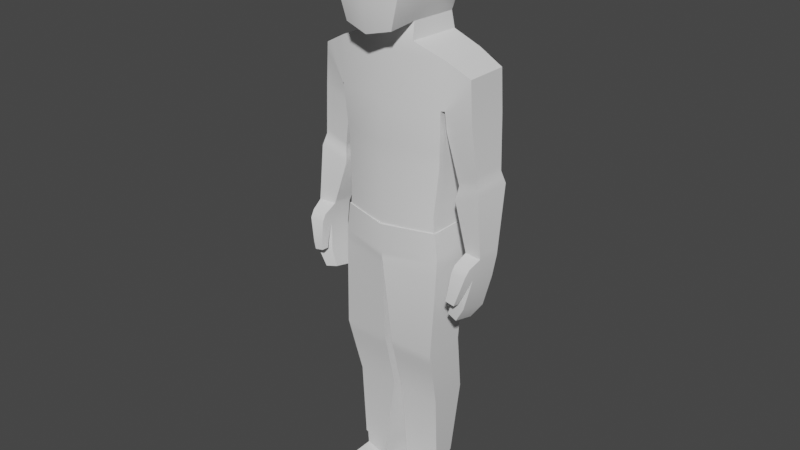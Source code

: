 # Source: test_pants.blend  (saved by Blender 2.83.18; exported with 4.5.12 LTS)
import bpy
from mathutils import Matrix  # noqa: F401  (used for matrix-valued properties, if any)

bpy.ops.wm.read_factory_settings(use_empty=True)
scene = bpy.context.scene
scene.name = 'Scene'

# ---- collections
col_collection = bpy.data.collections.new('Collection'); scene.collection.children.link(col_collection)

# ---- node groups
ng_auto_smooth = bpy.data.node_groups.new('Auto Smooth', 'GeometryNodeTree')
_s = ng_auto_smooth.interface.new_socket(name='Geometry', in_out='OUTPUT', socket_type='NodeSocketGeometry')
_s = ng_auto_smooth.interface.new_socket(name='Geometry', in_out='INPUT', socket_type='NodeSocketGeometry')
_s = ng_auto_smooth.interface.new_socket(name='Angle', in_out='INPUT', socket_type='NodeSocketFloat')
_s.subtype = 'ANGLE'
_s.min_value = 0.0
_s.max_value = 3.142
ng_auto_smooth.is_modifier = True
_N = ng_auto_smooth.nodes; _L = ng_auto_smooth.links
n0 = _N.new('NodeGroupOutput'); n0.name = 'Group Output'; n0.location = (480, -100)
n1 = _N.new('NodeGroupInput'); n1.name = 'Group Input'; n1.location = (-420, -300)
n2 = _N.new('NodeGroupInput'); n2.name = 'Group Input.001'; n2.location = (-60, -100)
n3 = _N.new('GeometryNodeSetShadeSmooth'); n3.name = 'Set Shade Smooth'; n3.location = (120, -100)
n3.domain = 'EDGE'
n4 = _N.new('GeometryNodeSetShadeSmooth'); n4.name = 'Set Shade Smooth.001'; n4.location = (300, -100)
n5 = _N.new('GeometryNodeInputMeshEdgeAngle'); n5.name = 'Edge Angle'; n5.location = (-420, -220)
n6 = _N.new('GeometryNodeInputEdgeSmooth'); n6.name = 'Is Edge Smooth'; n6.location = (-60, -160)
n7 = _N.new('GeometryNodeInputShadeSmooth'); n7.name = 'Is Face Smooth'; n7.location = (-240, -340)
n8 = _N.new('FunctionNodeBooleanMath'); n8.name = 'Boolean Math'; n8.location = (-60, -220)
n9 = _N.new('FunctionNodeCompare'); n9.name = 'Compare'; n9.location = (-240, -180)
n9.operation = 'LESS_EQUAL'
_L.new(n5.outputs[0], n9.inputs[0])
_L.new(n4.outputs[0], n0.inputs[0])
_L.new(n1.outputs[1], n9.inputs[1])
_L.new(n9.outputs[0], n8.inputs[0])
_L.new(n7.outputs[0], n8.inputs[1])
_L.new(n2.outputs[0], n3.inputs[0])
_L.new(n6.outputs[0], n3.inputs[1])
_L.new(n3.outputs[0], n4.inputs[0])
_L.new(n8.outputs[0], n3.inputs[2])
n0.is_active_output = True

# ---- world
world_world = bpy.data.worlds.new('World'); scene.world = world_world
world_world.use_nodes = True; world_world.node_tree.nodes.clear()
_N = world_world.node_tree.nodes; _L = world_world.node_tree.links
n0 = _N.new('ShaderNodeOutputWorld'); n0.name = 'World Output'; n0.location = (300, 300)
n1 = _N.new('ShaderNodeBackground'); n1.name = 'Background'; n1.location = (10, 300)
n1.inputs[0].default_value = (0.05088, 0.05088, 0.05088, 1.0)
_L.new(n1.outputs[0], n0.inputs[0])
n0.is_active_output = True
world_world.color = (0.05088, 0.05088, 0.05088)
world_world.use_sun_shadow = False
world_world.sun_shadow_jitter_overblur = 0.0

# ---- meshes
me_cube_002 = bpy.data.meshes.new('Cube.002')
me_cube_002.from_pydata([(1.637, -0.9243, 34.23), (1.918, 2.161, 34.23), (2.016, -1.627, 40.35), (2.016, 1.67, 40.09), (2.89, -1.724, 39.59), (2.89, 1.698, 39.35), (2.89, -1.724, 36.35), (2.89, 1.726, 36.22), (2.015, 2.998, 39.5), (2.015, 3.1, 36.16), (1.635, -2.923, 34.07), (2.269, -2.711, 39.51), (2.281, -3.082, 36.36), (0.8895, 2.413, 34.23), (3.058, -0.02451, 2.03), (3.482, -1.031, 19.44), (2.598, 1.922, 2.03), (3.596, 1.701, 19.44), (1.112, -0.4853, 2.03), (0.6515, 1.461, 2.03), (3.15, -0.3335, 8.575), (3.15, 2.205, 8.575), (0.3966, 2.205, 8.575), (0.3966, -0.3335, 8.575), (3.39, -1.314, 12.75), (3.39, 1.466, 12.75), (0.3694, 1.466, 12.75), (0.3694, -1.314, 12.75), (3.263, -1.002, 22.4), (3.263, 1.635, 22.4), (3.816, -0.847, 32.36), (3.816, 2.426, 32.36), (3.51, -0.8248, 25.7), (3.51, 1.496, 25.7), (3.711, -1.073, 29.39), (3.711, 2.478, 29.39), (1.748, -1.169, 33.15), (2.048, 2.295, 33.15), (5.435, 2.371, 31.5), (5.42, -0.5644, 31.5), (3.92, 2.355, 29.37), (3.92, -0.9369, 29.37), (5.594, 2.367, 28.76), (5.579, -0.5686, 28.76), (3.781, 2.066, 27.94), (3.781, -0.5437, 27.94), (5.941, 2.002, 25.29), (5.929, -0.348, 25.29), (4.481, 1.761, 24.63), (4.481, -0.1478, 24.62), (6.168, 2.204, 24.48), (6.153, -0.5493, 24.48), (4.355, 1.922, 23.66), (4.355, -0.3147, 23.65), (6.5, 1.127, 20.22), (6.492, -0.594, 20.56), (5.31, 0.9542, 20.28), (5.309, -0.4448, 20.55), (6.336, 0.944, 18.76), (6.329, -1.048, 19.28), (5.31, 0.7429, 18.83), (5.31, -0.8758, 19.24), (5.399, 0.1696, 15.85), (5.395, -1.356, 16.25), (4.641, 0.05376, 16.1), (4.641, -1.186, 16.41), (4.977, -1.172, 17.48), (4.978, 0.4464, 17.07), (5.963, -1.394, 17.27), (5.967, 0.5976, 16.75), (3.058, -0.02451, 0.4537), (2.598, 1.922, 0.4537), (1.112, -0.4853, 0.4537), (0.6515, 1.461, 0.4537), (3.647, -2.511, 1.29), (1.779, -3.302, 1.29), (3.721, -2.824, 0.4537), (1.853, -3.615, 0.4537), (0.9499, 2.578, 33.15), (5.262, -1.441, 20.14), (6.33, -1.414, 20.16), (5.231, -1.722, 19.69), (6.265, -1.742, 19.72), (5.149, -1.359, 18.18), (5.86, -1.481, 18.04), (5.139, -1.959, 18.38), (5.86, -1.974, 18.24), (5.074, -1.501, 17.78), (5.679, -1.574, 17.63), (5.065, -2.039, 17.83), (5.679, -2.022, 17.7), (3.476, -1.049, 19.02), (3.583, 1.686, 19.02), (0.023, 1.686, 19.02), (0.023, -1.887, 19.02), (3.57, 1.671, 18.59), (3.47, -1.067, 18.59), (0.04697, 1.671, 18.59), (0.04697, -1.847, 18.59), (3.549, 1.691, 19.86), (3.451, -1.027, 19.86), (6.439, 1.325, 21.0), (6.43, -0.5858, 21.28), (5.134, 1.132, 20.9), (5.134, -0.4209, 21.12), (6.47, 1.225, 20.61), (5.223, 1.042, 20.58), (5.223, -0.433, 20.83), (6.462, -0.59, 20.92), (4.418, -0.2312, 24.14), (4.418, 1.841, 24.14), (6.041, -0.4487, 24.89), (6.054, 2.103, 24.88), (5.906, 2.038, 25.63), (5.894, -0.37, 25.64), (4.412, 1.791, 24.95), (4.412, -0.1872, 24.95), (3.763, 2.447, 29.38), (4.217, -0.7763, 32.15), (3.763, -1.039, 29.38), (4.22, 2.412, 32.15), (3.868, -0.971, 29.38), (5.03, 2.385, 31.71), (3.868, 2.385, 29.38), (5.019, -0.6351, 31.72), (5.459, -0.5654, 30.84), (3.886, -0.8416, 29.02), (5.474, 2.37, 30.83), (3.886, 2.285, 29.03), (1.692, -1.047, 33.69), (1.983, 2.228, 33.69), (0.9197, 2.495, 33.69), (3.566, 1.767, 26.72), (3.566, -0.8934, 26.72), (3.35, 1.588, 12.06), (0.3739, 1.588, 12.06), (0.3739, -1.152, 12.06), (3.35, -1.152, 12.06), (3.306, 1.723, 11.3), (0.3789, 1.723, 11.3), (0.3789, -0.9725, 11.3), (3.306, -0.9725, 11.3), (2.639, 1.943, 2.525), (0.6322, 1.517, 2.525), (1.058, -0.4738, 2.525), (3.065, -0.04789, 2.525), (-1.637, -0.9243, 34.23), (-1.918, 2.161, 34.23), (-2.016, -1.627, 40.35), (-2.016, 1.67, 40.09), (-2.89, -1.724, 39.59), (-2.89, 1.698, 39.35), (-2.89, -1.724, 36.35), (-2.89, 1.726, 36.22), (-2.015, 2.998, 39.5), (-2.015, 3.1, 36.16), (-1.635, -2.923, 34.07), (-2.269, -2.711, 39.51), (-2.281, -3.082, 36.36), (-0.8895, 2.413, 34.23), (0.0, 2.452, 34.23), (0.0, -1.352, 34.06), (0.0, 1.877, 40.26), (0.0, -1.627, 40.74), (0.0, 3.311, 39.73), (0.0, 3.339, 36.28), (0.0, -3.18, 33.67), (0.0, -3.228, 39.98), (0.0, -3.757, 36.36), (-3.058, -0.02451, 2.03), (-3.482, -1.031, 19.44), (-2.598, 1.922, 2.03), (-3.596, 1.701, 19.44), (-1.112, -0.4853, 2.03), (-0.6515, 1.461, 2.03), (-3.15, -0.3335, 8.575), (-3.15, 2.205, 8.575), (-0.3966, 2.205, 8.575), (-0.3966, -0.3335, 8.575), (-3.39, -1.314, 12.75), (-3.39, 1.466, 12.75), (-0.3694, 1.466, 12.75), (-0.3694, -1.314, 12.75), (-3.263, -1.002, 22.4), (-3.263, 1.635, 22.4), (-3.816, -0.847, 32.36), (-3.816, 2.426, 32.36), (-3.51, -0.8248, 25.7), (-3.51, 1.496, 25.7), (-3.711, -1.073, 29.39), (-3.711, 2.478, 29.39), (-1.748, -1.169, 33.15), (-2.048, 2.295, 33.15), (-5.435, 2.371, 31.5), (-5.42, -0.5644, 31.5), (-3.92, 2.355, 29.37), (-3.92, -0.9369, 29.37), (-5.594, 2.367, 28.76), (-5.579, -0.5686, 28.76), (-3.781, 2.066, 27.94), (-3.781, -0.5437, 27.94), (-5.941, 2.002, 25.29), (-5.929, -0.348, 25.29), (-4.481, 1.761, 24.63), (-4.481, -0.1478, 24.62), (-6.168, 2.204, 24.48), (-6.153, -0.5493, 24.48), (-4.355, 1.922, 23.66), (-4.355, -0.3147, 23.65), (-6.5, 1.127, 20.22), (-6.492, -0.594, 20.56), (-5.31, 0.9542, 20.28), (-5.309, -0.4448, 20.55), (-6.336, 0.944, 18.76), (-6.329, -1.048, 19.28), (-5.31, 0.7429, 18.83), (-5.31, -0.8758, 19.24), (-5.399, 0.1696, 15.85), (-5.395, -1.356, 16.25), (-4.641, 0.05376, 16.1), (-4.641, -1.186, 16.41), (-4.977, -1.172, 17.48), (-4.978, 0.4464, 17.07), (-5.963, -1.394, 17.27), (-5.967, 0.5976, 16.75), (-3.058, -0.02451, 0.4537), (-2.598, 1.922, 0.4537), (-1.112, -0.4853, 0.4537), (-0.6515, 1.461, 0.4537), (-3.647, -2.511, 1.29), (-1.779, -3.302, 1.29), (-3.721, -2.824, 0.4537), (-1.853, -3.615, 0.4537), (-0.9499, 2.578, 33.15), (0.0, 1.701, 19.44), (0.0, -1.925, 19.44), (0.0, 1.962, 22.4), (0.0, -1.993, 22.4), (0.0, 2.767, 32.36), (0.0, -1.578, 32.36), (0.0, 2.188, 25.7), (0.0, -1.984, 25.7), (0.0, 2.917, 29.39), (0.0, -1.993, 29.39), (0.0, 2.789, 33.15), (0.0, -1.65, 32.95), (-5.262, -1.441, 20.14), (-6.33, -1.414, 20.16), (-5.231, -1.722, 19.69), (-6.265, -1.742, 19.72), (-5.149, -1.359, 18.18), (-5.86, -1.481, 18.04), (-5.139, -1.959, 18.38), (-5.86, -1.974, 18.24), (-5.074, -1.501, 17.78), (-5.679, -1.574, 17.63), (-5.065, -2.039, 17.83), (-5.679, -2.022, 17.7), (-3.476, -1.049, 19.02), (-3.583, 1.686, 19.02), (-0.023, 1.686, 19.02), (-0.023, -1.887, 19.02), (-3.57, 1.671, 18.59), (-3.47, -1.067, 18.59), (-0.04697, 1.671, 18.59), (-0.04697, -1.847, 18.59), (0.0, -1.934, 19.86), (0.0, 1.738, 19.86), (-3.549, 1.691, 19.86), (-3.451, -1.027, 19.86), (-6.439, 1.325, 21.0), (-6.43, -0.5858, 21.28), (-5.134, 1.132, 20.9), (-5.134, -0.4209, 21.12), (-6.47, 1.225, 20.61), (-5.223, 1.042, 20.58), (-5.223, -0.433, 20.83), (-6.462, -0.59, 20.92), (-4.418, -0.2312, 24.14), (-4.418, 1.841, 24.14), (-6.041, -0.4487, 24.89), (-6.054, 2.103, 24.88), (-5.906, 2.038, 25.63), (-5.894, -0.37, 25.64), (-4.412, 1.791, 24.95), (-4.412, -0.1872, 24.95), (-3.763, 2.447, 29.38), (-4.217, -0.7763, 32.15), (-3.763, -1.039, 29.38), (-4.22, 2.412, 32.15), (-3.868, -0.971, 29.38), (-5.03, 2.385, 31.71), (-3.868, 2.385, 29.38), (-5.019, -0.6351, 31.72), (-5.459, -0.5654, 30.84), (-3.886, -0.8416, 29.02), (-5.474, 2.37, 30.83), (-3.886, 2.285, 29.03), (0.0, -1.501, 33.51), (0.0, 2.621, 33.69), (-1.692, -1.047, 33.69), (-1.983, 2.228, 33.69), (-0.9197, 2.495, 33.69), (0.0, -1.955, 26.72), (0.0, 2.389, 26.72), (-3.566, 1.767, 26.72), (-3.566, -0.8934, 26.72), (-3.35, 1.588, 12.06), (-0.3739, 1.588, 12.06), (-0.3739, -1.152, 12.06), (-3.35, -1.152, 12.06), (-3.306, 1.723, 11.3), (-0.3789, 1.723, 11.3), (-0.3789, -0.9725, 11.3), (-3.306, -0.9725, 11.3), (-2.639, 1.943, 2.525), (-0.6322, 1.517, 2.525), (-1.058, -0.4738, 2.525), (-3.065, -0.04789, 2.525)], [], [(12, 6, 4, 11), (12, 10, 0, 6), (163, 167, 11, 2), (7, 5, 4, 6), (2, 4, 5, 3), (8, 3, 5), (165, 164, 8, 9), (7, 9, 8, 5), (11, 4, 2), (12, 11, 167, 168), (10, 12, 168, 166), (2, 3, 162, 163), (3, 8, 164, 162), (0, 10, 166, 161), (160, 165, 9, 13), (9, 7, 1, 13), (1, 7, 6, 0), (91, 92, 17, 15), (70, 76, 77, 72), (267, 236, 29, 99), (144, 145, 20, 23), (143, 144, 23, 22), (142, 143, 22, 21), (145, 142, 21, 20), (136, 137, 24, 27), (135, 136, 27, 26), (134, 135, 26, 25), (137, 134, 25, 24), (99, 29, 28, 100), (242, 238, 31, 35), (236, 240, 33, 29), (29, 33, 32, 28), (304, 242, 35, 132), (132, 35, 34, 133), (31, 37, 36, 30), (238, 244, 78, 37, 31), (124, 39, 38, 122), (122, 38, 40, 123), (123, 40, 41, 121), (121, 41, 39, 124), (126, 45, 43, 125), (114, 47, 46, 113), (125, 43, 42, 127), (127, 42, 44, 128), (128, 44, 45, 126), (110, 52, 53, 109), (113, 46, 48, 115), (115, 48, 49, 116), (116, 49, 47, 114), (108, 55, 54, 105), (109, 53, 51, 111), (111, 51, 50, 112), (112, 50, 52, 110), (55, 59, 58, 54), (105, 54, 56, 106), (106, 56, 57, 107), (107, 57, 55, 108), (67, 64, 65, 66), (54, 58, 60, 56), (56, 60, 61, 57), (61, 81, 79, 57), (62, 63, 65, 64), (59, 68, 69, 58), (69, 62, 64, 67), (66, 65, 63, 68), (60, 67, 66, 61), (68, 63, 62, 69), (61, 66, 68, 59), (58, 69, 67, 60), (71, 70, 72, 73), (16, 71, 73, 19), (14, 70, 71, 16), (19, 73, 72, 18), (75, 77, 76, 74), (18, 75, 74, 14), (14, 74, 76, 70), (72, 77, 75, 18), (133, 34, 243, 303), (34, 30, 239, 243), (30, 36, 245, 239), (28, 32, 241, 237), (95, 25, 26, 97), (100, 28, 237, 266), (129, 298, 245, 36), (130, 129, 36, 37), (131, 130, 37, 78), (299, 131, 78, 244), (93, 94, 235, 234), (96, 98, 27, 24), (79, 81, 82, 80), (55, 80, 82, 59), (61, 83, 85, 81), (57, 79, 80, 55), (85, 89, 90, 86), (81, 85, 86, 82), (59, 84, 83, 61), (82, 86, 84, 59), (88, 90, 89, 87), (83, 87, 89, 85), (84, 88, 87, 83), (86, 90, 88, 84), (15, 235, 94, 91), (97, 98, 94, 93), (17, 92, 93, 234), (96, 95, 92, 91), (24, 25, 95, 96), (26, 27, 98, 97), (91, 94, 98, 96), (92, 95, 97, 93), (15, 100, 266, 235), (17, 99, 100, 15), (234, 267, 99, 17), (53, 104, 102, 51), (52, 103, 104, 53), (50, 101, 103, 52), (51, 102, 101, 50), (104, 107, 108, 102), (103, 106, 107, 104), (101, 105, 106, 103), (102, 108, 105, 101), (46, 112, 110, 48), (47, 111, 112, 46), (49, 109, 111, 47), (48, 110, 109, 49), (45, 116, 114, 43), (44, 115, 116, 45), (42, 113, 115, 44), (43, 114, 113, 42), (123, 121, 119, 117), (120, 122, 123, 117), (124, 122, 120, 118), (293, 290, 288, 287), (30, 118, 120, 31), (31, 120, 117, 35), (35, 117, 119, 34), (34, 119, 118, 30), (40, 128, 126, 41), (38, 127, 128, 40), (39, 125, 127, 38), (41, 126, 125, 39), (160, 13, 131, 299), (13, 1, 130, 131), (1, 0, 129, 130), (0, 161, 298, 129), (32, 133, 303, 241), (33, 132, 133, 32), (240, 304, 132, 33), (141, 138, 134, 137), (138, 139, 135, 134), (139, 140, 136, 135), (140, 141, 137, 136), (23, 20, 141, 140), (22, 23, 140, 139), (21, 22, 139, 138), (20, 21, 138, 141), (14, 16, 142, 145), (16, 19, 143, 142), (19, 18, 144, 143), (18, 14, 145, 144), (158, 157, 150, 152), (158, 152, 146, 156), (163, 148, 157, 167), (153, 152, 150, 151), (148, 149, 151, 150), (154, 151, 149), (165, 155, 154, 164), (153, 151, 154, 155), (157, 148, 150), (158, 168, 167, 157), (156, 166, 168, 158), (148, 163, 162, 149), (149, 162, 164, 154), (146, 161, 166, 156), (160, 159, 155, 165), (155, 159, 147, 153), (147, 146, 152, 153), (258, 170, 172, 259), (225, 227, 232, 231), (267, 268, 184, 236), (317, 178, 175, 318), (316, 177, 178, 317), (315, 176, 177, 316), (318, 175, 176, 315), (309, 182, 179, 310), (308, 181, 182, 309), (307, 180, 181, 308), (310, 179, 180, 307), (268, 269, 183, 184), (242, 190, 186, 238), (236, 184, 188, 240), (184, 183, 187, 188), (304, 305, 190, 242), (305, 306, 189, 190), (186, 185, 191, 192), (238, 186, 192, 233, 244), (293, 291, 193, 194), (291, 292, 195, 193), (292, 290, 196, 195), (290, 293, 194, 196), (295, 294, 198, 200), (283, 282, 201, 202), (294, 296, 197, 198), (296, 297, 199, 197), (297, 295, 200, 199), (279, 278, 208, 207), (282, 284, 203, 201), (284, 285, 204, 203), (285, 283, 202, 204), (277, 274, 209, 210), (278, 280, 206, 208), (280, 281, 205, 206), (281, 279, 207, 205), (210, 209, 213, 214), (274, 275, 211, 209), (275, 276, 212, 211), (276, 277, 210, 212), (222, 221, 220, 219), (209, 211, 215, 213), (211, 212, 216, 215), (216, 212, 246, 248), (217, 219, 220, 218), (214, 213, 224, 223), (224, 222, 219, 217), (221, 223, 218, 220), (215, 216, 221, 222), (223, 224, 217, 218), (216, 214, 223, 221), (213, 215, 222, 224), (226, 228, 227, 225), (171, 174, 228, 226), (169, 171, 226, 225), (174, 173, 227, 228), (230, 229, 231, 232), (173, 169, 229, 230), (169, 225, 231, 229), (227, 173, 230, 232), (306, 303, 243, 189), (189, 243, 239, 185), (185, 239, 245, 191), (183, 237, 241, 187), (262, 264, 181, 180), (269, 266, 237, 183), (300, 191, 245, 298), (301, 192, 191, 300), (302, 233, 192, 301), (299, 244, 233, 302), (260, 234, 235, 261), (263, 179, 182, 265), (246, 247, 249, 248), (210, 214, 249, 247), (216, 248, 252, 250), (212, 210, 247, 246), (252, 253, 257, 256), (248, 249, 253, 252), (214, 216, 250, 251), (249, 214, 251, 253), (255, 254, 256, 257), (250, 252, 256, 254), (251, 250, 254, 255), (253, 251, 255, 257), (170, 258, 261, 235), (264, 260, 261, 265), (172, 234, 260, 259), (263, 258, 259, 262), (179, 263, 262, 180), (181, 264, 265, 182), (258, 263, 265, 261), (259, 260, 264, 262), (170, 235, 266, 269), (172, 170, 269, 268), (234, 172, 268, 267), (208, 206, 271, 273), (207, 208, 273, 272), (205, 207, 272, 270), (206, 205, 270, 271), (273, 271, 277, 276), (272, 273, 276, 275), (270, 272, 275, 274), (271, 270, 274, 277), (201, 203, 279, 281), (202, 201, 281, 280), (204, 202, 280, 278), (203, 204, 278, 279), (200, 198, 283, 285), (199, 200, 285, 284), (197, 199, 284, 282), (198, 197, 282, 283), (288, 290, 292, 286), (292, 291, 289, 286), (289, 291, 293, 287), (185, 186, 289, 287), (186, 190, 286, 289), (190, 189, 288, 286), (189, 185, 287, 288), (195, 196, 295, 297), (193, 195, 297, 296), (194, 193, 296, 294), (196, 194, 294, 295), (160, 299, 302, 159), (159, 302, 301, 147), (147, 301, 300, 146), (146, 300, 298, 161), (187, 241, 303, 306), (188, 187, 306, 305), (240, 188, 305, 304), (314, 310, 307, 311), (311, 307, 308, 312), (312, 308, 309, 313), (313, 309, 310, 314), (178, 313, 314, 175), (177, 312, 313, 178), (176, 311, 312, 177), (175, 314, 311, 176), (169, 318, 315, 171), (171, 315, 316, 174), (174, 316, 317, 173), (173, 317, 318, 169), (119, 121, 124, 118)])
me_cube_002.polygons.foreach_set('use_smooth', [True] * 318)
_uv = me_cube_002.uv_layers.new(name='UVMap')
_uv.uv.foreach_set('vector', [0.625, 1.0, 0.625, 0.0, 0.625, 0.0, 0.625, 1.0, 0.625, 1.0, 0.625, 1.0, 0.625, 1.0, 0.625, 0.0, 0.625, 0.7529, 0.625, 0.7527, 0.625, 1.0, 0.625, 1.0, 0.625, 0.25, 0.625, 0.25, 0.625, 0.0, 0.625, 0.0, 0.625, 1.0, 0.625, 1.0, 0.625, 0.25, 0.625, 0.25, 0.625, 0.25, 0.625, 0.25, 0.625, 0.25, 0.625, 0.497, 0.625, 0.497, 0.625, 0.25, 0.625, 0.25, 0.625, 0.25, 0.625, 0.25, 0.625, 0.25, 0.625, 0.25, 0.625, 1.0, 0.625, 0.0, 0.625, 1.0, 0.625, 1.0, 0.625, 1.0, 0.625, 0.7527, 0.625, 0.7528, 0.625, 1.0, 0.625, 1.0, 0.625, 0.7528, 0.625, 0.7539, 0.625, 1.0, 0.625, 0.25, 0.625, 0.4971, 0.625, 0.7529, 0.625, 0.25, 0.625, 0.25, 0.625, 0.497, 0.625, 0.4971, 0.625, 1.0, 0.625, 1.0, 0.625, 0.7539, 0.625, 0.7528, 0.625, 0.4972, 0.625, 0.497, 0.625, 0.25, 0.625, 0.3826, 0.625, 0.25, 0.625, 0.25, 0.625, 0.25, 0.625, 0.3826, 0.625, 0.25, 0.625, 0.25, 0.625, 0.0, 0.625, 1.0, 0.6201, 0.0, 0.6201, 0.25, 0.625, 0.25, 0.625, 0.0, 0.125, 0.75, 0.125, 0.75, 0.375, 0.75, 0.375, 0.75, 0.625, 0.4989, 0.625, 0.4987, 0.625, 0.25, 0.625, 0.25, 0.3818, 0.75, 0.3818, 1.0, 0.4654, 1.0, 0.4654, 0.75, 0.3818, 0.5, 0.3818, 0.75, 0.4654, 0.75, 0.4654, 0.5, 0.3818, 0.25, 0.3818, 0.5, 0.4654, 0.5, 0.4654, 0.25, 0.3818, 0.0, 0.3818, 0.25, 0.4654, 0.25, 0.4654, 0.0, 0.5323, 0.75, 0.5323, 1.0, 0.5456, 1.0, 0.5456, 0.75, 0.5323, 0.5, 0.5323, 0.75, 0.5456, 0.75, 0.5456, 0.5, 0.5323, 0.25, 0.5323, 0.5, 0.5456, 0.5, 0.5456, 0.25, 0.5323, 0.0, 0.5323, 0.25, 0.5456, 0.25, 0.5456, 0.0, 0.625, 0.25, 0.625, 0.25, 0.625, 0.0, 0.625, 0.0, 0.625, 0.4989, 0.625, 0.4989, 0.625, 0.25, 0.625, 0.25, 0.625, 0.4987, 0.625, 0.4989, 0.625, 0.25, 0.625, 0.25, 0.625, 0.25, 0.625, 0.25, 0.625, 0.0, 0.625, 0.0, 0.625, 0.4989, 0.625, 0.4989, 0.625, 0.25, 0.625, 0.25, 0.625, 0.25, 0.625, 0.25, 0.625, 0.0, 0.625, 0.0, 0.625, 0.25, 0.625, 0.25, 0.625, 0.0, 0.625, 0.0, 0.625, 0.4989, 0.625, 0.4972, 0.625, 0.3826, 0.625, 0.25, 0.625, 0.25, 0.625, 0.0, 0.625, 0.0, 0.625, 0.25, 0.625, 0.25, 0.625, 0.25, 0.625, 0.25, 0.625, 0.25, 0.625, 0.25, 0.625, 0.25, 0.625, 0.25, 0.625, 0.0, 0.625, 0.0, 0.625, 1.0, 0.625, 1.0, 0.625, 1.0, 0.625, 1.0, 0.625, 1.0, 0.625, 1.0, 0.625, 1.0, 0.625, 1.0, 0.625, 0.0, 0.625, 0.0, 0.625, 0.25, 0.625, 0.25, 0.625, 0.0, 0.625, 0.0, 0.625, 0.25, 0.625, 0.25, 0.625, 0.25, 0.625, 0.25, 0.625, 0.25, 0.625, 0.25, 0.625, 0.25, 0.625, 0.25, 0.625, 0.0, 0.625, 0.0, 0.625, 0.25, 0.625, 0.25, 0.625, 0.0, 0.625, 0.0, 0.625, 0.25, 0.625, 0.25, 0.625, 0.25, 0.625, 0.25, 0.625, 0.25, 0.625, 0.25, 0.625, 0.0, 0.625, 0.0, 0.625, 1.0, 0.625, 1.0, 0.625, 1.0, 0.625, 1.0, 0.625, 0.0, 0.625, 0.0, 0.625, 0.25, 0.625, 0.25, 0.625, 1.0, 0.625, 1.0, 0.625, 1.0, 0.625, 1.0, 0.625, 0.0, 0.625, 0.0, 0.625, 0.25, 0.625, 0.25, 0.625, 0.25, 0.625, 0.25, 0.625, 0.25, 0.625, 0.25, 0.625, 0.0, 0.625, 0.0, 0.625, 0.25, 0.625, 0.25, 0.625, 0.25, 0.625, 0.25, 0.625, 0.25, 0.625, 0.25, 0.625, 0.25, 0.625, 0.25, 0.625, 0.0, 0.625, 0.0, 0.625, 1.0, 0.625, 1.0, 0.625, 1.0, 0.625, 1.0, 0.625, 0.25, 0.625, 0.25, 0.625, 0.0, 0.625, 0.0, 0.625, 0.25, 0.625, 0.25, 0.625, 0.25, 0.625, 0.25, 0.625, 0.25, 0.625, 0.25, 0.625, 0.0, 0.625, 0.0, 0.625, 0.0, 0.625, 0.0, 0.625, 0.0, 0.625, 0.0, 0.625, 0.25, 0.625, 0.0, 0.625, 1.0, 0.625, 0.25, 0.625, 0.0, 0.625, 0.0, 0.625, 0.25, 0.625, 0.25, 0.625, 0.25, 0.625, 0.25, 0.625, 0.25, 0.625, 0.25, 0.625, 1.0, 0.625, 1.0, 0.625, 1.0, 0.625, 1.0, 0.625, 0.25, 0.625, 0.25, 0.625, 0.0, 0.625, 0.0, 0.625, 0.0, 0.625, 0.0, 0.625, 0.25, 0.625, 0.25, 0.625, 1.0, 0.625, 1.0, 0.625, 1.0, 0.625, 1.0, 0.625, 0.25, 0.625, 0.25, 0.625, 0.25, 0.625, 0.25, 0.125, 0.5, 0.125, 0.75, 0.375, 0.75, 0.375, 0.5, 0.375, 0.25, 0.375, 0.25, 0.375, 0.5, 0.375, 0.5, 0.375, 0.0, 0.375, 0.0, 0.375, 0.25, 0.375, 0.25, 0.375, 0.5, 0.375, 0.5, 0.375, 0.75, 0.375, 0.75, 0.375, 0.75, 0.375, 0.75, 0.375, 1.0, 0.375, 1.0, 0.375, 0.75, 0.375, 0.75, 0.375, 1.0, 0.375, 1.0, 0.375, 0.0, 0.375, 0.0, 0.375, 0.0, 0.375, 0.0, 0.375, 0.75, 0.375, 0.75, 0.375, 0.75, 0.375, 0.75, 0.625, 1.0, 0.625, 1.0, 0.625, 0.7511, 0.625, 0.7511, 0.625, 1.0, 0.625, 1.0, 0.625, 0.7511, 0.625, 0.7511, 0.625, 1.0, 0.625, 1.0, 0.625, 0.7528, 0.625, 0.7511, 0.625, 1.0, 0.625, 1.0, 0.625, 0.7511, 0.625, 0.7513, 0.6149, 0.25, 0.5456, 0.25, 0.5456, 0.5, 0.6149, 0.499, 0.625, 1.0, 0.625, 1.0, 0.625, 0.7513, 0.625, 0.7511, 0.625, 1.0, 0.625, 0.7528, 0.625, 0.7528, 0.625, 1.0, 0.625, 0.25, 0.625, 0.5, 0.625, 0.0, 0.625, 0.25, 0.625, 0.3826, 0.625, 0.25, 0.625, 0.25, 0.625, 0.3826, 0.625, 0.4972, 0.625, 0.3826, 0.625, 0.3826, 0.625, 0.4972, 0.6201, 0.499, 0.03397, 0.0467, 0.0, 0.0, 0.625, 0.4989, 0.6149, 1.0, 0.6149, 0.751, 0.5456, 0.75, 0.5456, 1.0, 0.625, 1.0, 0.625, 1.0, 0.625, 1.0, 0.625, 1.0, 0.625, 0.0, 0.625, 0.0, 0.625, 0.0, 0.625, 0.0, 0.625, 0.0, 0.625, 0.0, 0.625, 0.0, 0.625, 0.0, 0.625, 1.0, 0.625, 1.0, 0.625, 1.0, 0.625, 1.0, 0.625, 1.0, 0.625, 1.0, 0.625, 1.0, 0.625, 1.0, 0.625, 1.0, 0.625, 1.0, 0.625, 1.0, 0.625, 1.0, 0.625, 1.0, 0.625, 1.0, 0.625, 1.0, 0.625, 1.0, 0.625, 0.0, 0.625, 0.0, 0.625, 0.0, 0.625, 0.0, 0.625, 1.0, 0.625, 1.0, 0.625, 1.0, 0.625, 1.0, 0.625, 0.0, 0.625, 0.0, 0.625, 0.0, 0.625, 0.0, 0.625, 1.0, 0.625, 1.0, 0.625, 1.0, 0.625, 1.0, 0.625, 0.0, 0.625, 0.0, 0.625, 0.0, 0.625, 0.0, 0.625, 1.0, 0.625, 0.7511, 0.6201, 0.751, 0.6201, 1.0, 0.6149, 0.499, 0.06938, 0.09537, 0.03397, 0.0467, 0.6201, 0.499, 0.625, 0.25, 0.6201, 0.25, 0.6201, 0.499, 0.625, 0.4989, 0.6149, 0.0, 0.6149, 0.25, 0.6201, 0.25, 0.6201, 0.0, 0.5456, 0.0, 0.5456, 0.25, 0.6149, 0.25, 0.6149, 0.0, 0.5456, 0.5, 0.5456, 0.75, 0.06938, 0.09537, 0.6149, 0.499, 0.6201, 1.0, 0.6201, 0.751, 0.6149, 0.751, 0.6149, 1.0, 0.6201, 0.25, 0.6149, 0.25, 0.6149, 0.499, 0.6201, 0.499, 0.625, 1.0, 0.625, 1.0, 0.625, 0.7511, 0.625, 0.7511, 0.625, 0.25, 0.625, 0.25, 0.625, 0.0, 0.625, 0.0, 0.625, 0.4989, 0.625, 0.4989, 0.625, 0.25, 0.625, 0.25, 0.625, 1.0, 0.625, 1.0, 0.625, 1.0, 0.625, 1.0, 0.625, 0.25, 0.625, 0.25, 0.625, 0.0, 0.625, 0.0, 0.625, 0.25, 0.625, 0.25, 0.625, 0.25, 0.625, 0.25, 0.625, 0.0, 0.625, 0.0, 0.625, 0.25, 0.625, 0.25, 0.625, 1.0, 0.625, 1.0, 0.625, 1.0, 0.625, 1.0, 0.625, 0.25, 0.625, 0.25, 0.625, 0.0, 0.625, 0.0, 0.625, 0.25, 0.625, 0.25, 0.625, 0.25, 0.625, 0.25, 0.625, 0.0, 0.625, 0.0, 0.625, 0.25, 0.625, 0.25, 0.625, 0.25, 0.625, 0.25, 0.625, 0.25, 0.625, 0.25, 0.625, 0.0, 0.625, 0.0, 0.625, 0.25, 0.625, 0.25, 0.625, 1.0, 0.625, 1.0, 0.625, 1.0, 0.625, 1.0, 0.625, 0.25, 0.625, 0.25, 0.625, 0.0, 0.625, 0.0, 0.625, 1.0, 0.625, 1.0, 0.625, 1.0, 0.625, 1.0, 0.625, 0.25, 0.625, 0.25, 0.625, 0.0, 0.625, 0.0, 0.625, 0.25, 0.625, 0.25, 0.625, 0.25, 0.625, 0.25, 0.625, 0.0, 0.625, 0.0, 0.625, 0.25, 0.625, 0.25, 0.625, 0.25, 0.625, 0.0, 0.625, 0.0, 0.625, 0.25, 0.625, 0.25, 0.625, 0.25, 0.625, 0.25, 0.625, 0.25, 0.625, 0.0, 0.625, 0.25, 0.625, 0.25, 0.625, 0.0, 0.625, 1.0, 0.625, 1.0, 0.625, 1.0, 0.625, 1.0, 0.625, 0.0, 0.625, 0.0, 0.625, 0.25, 0.625, 0.25, 0.625, 0.25, 0.625, 0.25, 0.625, 0.25, 0.625, 0.25, 0.625, 0.25, 0.625, 0.25, 0.625, 0.0, 0.625, 0.0, 0.625, 1.0, 0.625, 1.0, 0.625, 1.0, 0.625, 1.0, 0.625, 0.25, 0.625, 0.25, 0.625, 0.0, 0.625, 0.0, 0.625, 0.25, 0.625, 0.25, 0.625, 0.25, 0.625, 0.25, 0.625, 0.0, 0.625, 0.0, 0.625, 0.25, 0.625, 0.25, 0.625, 1.0, 0.625, 1.0, 0.625, 1.0, 0.625, 1.0, 0.625, 0.4972, 0.625, 0.3826, 0.625, 0.3826, 0.625, 0.4972, 0.625, 0.3826, 0.625, 0.25, 0.625, 0.25, 0.625, 0.3826, 0.625, 0.25, 0.625, 1.0, 0.625, 0.5, 0.625, 0.25, 0.625, 1.0, 0.625, 0.7528, 0.625, 0.7528, 0.625, 1.0, 0.625, 1.0, 0.625, 1.0, 0.625, 0.7511, 0.625, 0.7511, 0.625, 0.25, 0.625, 0.25, 0.625, 0.0, 0.625, 0.0, 0.625, 0.4989, 0.625, 0.4989, 0.625, 0.25, 0.625, 0.25, 0.5176, 0.0, 0.5176, 0.25, 0.5323, 0.25, 0.5323, 0.0, 0.5176, 0.25, 0.5176, 0.5, 0.5323, 0.5, 0.5323, 0.25, 0.5176, 0.5, 0.5176, 0.75, 0.5323, 0.75, 0.5323, 0.5, 0.5176, 0.75, 0.5176, 1.0, 0.5323, 1.0, 0.5323, 0.75, 0.4654, 0.75, 0.4654, 1.0, 0.5176, 1.0, 0.5176, 0.75, 0.4654, 0.5, 0.4654, 0.75, 0.5176, 0.75, 0.5176, 0.5, 0.4654, 0.25, 0.4654, 0.5, 0.5176, 0.5, 0.5176, 0.25, 0.4654, 0.0, 0.4654, 0.25, 0.5176, 0.25, 0.5176, 0.0, 0.375, 0.0, 0.375, 0.25, 0.3818, 0.25, 0.3818, 0.0, 0.375, 0.25, 0.375, 0.5, 0.3818, 0.5, 0.3818, 0.25, 0.375, 0.5, 0.375, 0.75, 0.3818, 0.75, 0.3818, 0.5, 0.375, 0.75, 0.375, 1.0, 0.3818, 1.0, 0.3818, 0.75, 0.625, 1.0, 0.625, 1.0, 0.625, 0.0, 0.625, 0.0, 0.625, 1.0, 0.625, 0.0, 0.625, 1.0, 0.625, 1.0, 0.625, 0.7529, 0.625, 1.0, 0.625, 1.0, 0.625, 0.7527, 0.625, 0.25, 0.625, 0.0, 0.625, 0.0, 0.625, 0.25, 0.625, 1.0, 0.625, 0.25, 0.625, 0.25, 0.625, 1.0, 0.625, 0.25, 0.625, 0.25, 0.625, 0.25, 0.625, 0.497, 0.625, 0.25, 0.625, 0.25, 0.625, 0.497, 0.625, 0.25, 0.625, 0.25, 0.625, 0.25, 0.625, 0.25, 0.625, 1.0, 0.625, 1.0, 0.625, 0.0, 0.625, 1.0, 0.625, 0.7528, 0.625, 0.7527, 0.625, 1.0, 0.625, 1.0, 0.625, 0.7539, 0.625, 0.7528, 0.625, 1.0, 0.625, 1.0, 0.625, 0.7529, 0.625, 0.4971, 0.625, 0.25, 0.625, 0.25, 0.625, 0.4971, 0.625, 0.497, 0.625, 0.25, 0.625, 1.0, 0.625, 0.7528, 0.625, 0.7539, 0.625, 1.0, 0.625, 0.4972, 0.625, 0.3826, 0.625, 0.25, 0.625, 0.497, 0.625, 0.25, 0.625, 0.3826, 0.625, 0.25, 0.625, 0.25, 0.625, 0.25, 0.625, 1.0, 0.625, 0.0, 0.625, 0.25, 0.6201, 0.0, 0.625, 0.0, 0.625, 0.25, 0.6201, 0.25, 0.125, 0.75, 0.375, 0.75, 0.375, 0.75, 0.125, 0.75, 0.625, 0.4989, 0.625, 0.25, 0.625, 0.25, 0.625, 0.4987, 0.3818, 0.75, 0.4654, 0.75, 0.4654, 1.0, 0.3818, 1.0, 0.3818, 0.5, 0.4654, 0.5, 0.4654, 0.75, 0.3818, 0.75, 0.3818, 0.25, 0.4654, 0.25, 0.4654, 0.5, 0.3818, 0.5, 0.3818, 0.0, 0.4654, 0.0, 0.4654, 0.25, 0.3818, 0.25, 0.5323, 0.75, 0.5456, 0.75, 0.5456, 1.0, 0.5323, 1.0, 0.5323, 0.5, 0.5456, 0.5, 0.5456, 0.75, 0.5323, 0.75, 0.5323, 0.25, 0.5456, 0.25, 0.5456, 0.5, 0.5323, 0.5, 0.5323, 0.0, 0.5456, 0.0, 0.5456, 0.25, 0.5323, 0.25, 0.625, 0.25, 0.625, 0.0, 0.625, 0.0, 0.625, 0.25, 0.625, 0.4989, 0.625, 0.25, 0.625, 0.25, 0.625, 0.4989, 0.625, 0.4987, 0.625, 0.25, 0.625, 0.25, 0.625, 0.4989, 0.625, 0.25, 0.625, 0.0, 0.625, 0.0, 0.625, 0.25, 0.625, 0.4989, 0.625, 0.25, 0.625, 0.25, 0.625, 0.4989, 0.625, 0.25, 0.625, 0.0, 0.625, 0.0, 0.625, 0.25, 0.625, 0.25, 0.625, 0.0, 0.625, 0.0, 0.625, 0.25, 0.625, 0.4989, 0.625, 0.25, 0.625, 0.25, 0.625, 0.3826, 0.625, 0.4972, 0.625, 0.0, 0.625, 0.25, 0.625, 0.25, 0.625, 0.0, 0.625, 0.25, 0.625, 0.25, 0.625, 0.25, 0.625, 0.25, 0.625, 0.25, 0.625, 0.0, 0.625, 0.0, 0.625, 0.25, 0.625, 1.0, 0.625, 1.0, 0.625, 1.0, 0.625, 1.0, 0.625, 1.0, 0.625, 1.0, 0.625, 1.0, 0.625, 1.0, 0.625, 0.0, 0.625, 0.25, 0.625, 0.25, 0.625, 0.0, 0.625, 0.0, 0.625, 0.25, 0.625, 0.25, 0.625, 0.0, 0.625, 0.25, 0.625, 0.25, 0.625, 0.25, 0.625, 0.25, 0.625, 0.25, 0.625, 0.0, 0.625, 0.0, 0.625, 0.25, 0.625, 0.25, 0.625, 0.0, 0.625, 0.0, 0.625, 0.25, 0.625, 0.25, 0.625, 0.25, 0.625, 0.25, 0.625, 0.25, 0.625, 0.25, 0.625, 0.0, 0.625, 0.0, 0.625, 0.25, 0.625, 1.0, 0.625, 1.0, 0.625, 1.0, 0.625, 1.0, 0.625, 0.0, 0.625, 0.25, 0.625, 0.25, 0.625, 0.0, 0.625, 1.0, 0.625, 1.0, 0.625, 1.0, 0.625, 1.0, 0.625, 0.0, 0.625, 0.25, 0.625, 0.25, 0.625, 0.0, 0.625, 0.25, 0.625, 0.25, 0.625, 0.25, 0.625, 0.25, 0.625, 0.0, 0.625, 0.25, 0.625, 0.25, 0.625, 0.0, 0.625, 0.25, 0.625, 0.25, 0.625, 0.25, 0.625, 0.25, 0.625, 0.25, 0.625, 0.0, 0.625, 0.0, 0.625, 0.25, 0.625, 1.0, 0.625, 1.0, 0.625, 1.0, 0.625, 1.0, 0.625, 0.25, 0.625, 0.0, 0.625, 0.0, 0.625, 0.25, 0.625, 0.25, 0.625, 0.25, 0.625, 0.25, 0.625, 0.25, 0.625, 0.25, 0.625, 0.0, 0.625, 0.0, 0.625, 0.25, 0.625, 0.0, 0.625, 0.0, 0.625, 0.0, 0.625, 0.0, 0.625, 0.25, 0.625, 0.25, 0.625, 1.0, 0.625, 0.0, 0.625, 0.0, 0.625, 0.25, 0.625, 0.25, 0.625, 0.0, 0.625, 0.25, 0.625, 0.25, 0.625, 0.25, 0.625, 0.25, 0.625, 1.0, 0.625, 1.0, 0.625, 1.0, 0.625, 1.0, 0.625, 0.25, 0.625, 0.0, 0.625, 0.0, 0.625, 0.25, 0.625, 0.0, 0.625, 0.25, 0.625, 0.25, 0.625, 0.0, 0.625, 1.0, 0.625, 1.0, 0.625, 1.0, 0.625, 1.0, 0.625, 0.25, 0.625, 0.25, 0.625, 0.25, 0.625, 0.25, 0.125, 0.5, 0.375, 0.5, 0.375, 0.75, 0.125, 0.75, 0.375, 0.25, 0.375, 0.5, 0.375, 0.5, 0.375, 0.25, 0.375, 0.0, 0.375, 0.25, 0.375, 0.25, 0.375, 0.0, 0.375, 0.5, 0.375, 0.75, 0.375, 0.75, 0.375, 0.5, 0.375, 0.75, 0.375, 1.0, 0.375, 1.0, 0.375, 0.75, 0.375, 0.75, 0.375, 1.0, 0.375, 1.0, 0.375, 0.75, 0.375, 0.0, 0.375, 0.0, 0.375, 0.0, 0.375, 0.0, 0.375, 0.75, 0.375, 0.75, 0.375, 0.75, 0.375, 0.75, 0.625, 1.0, 0.625, 0.7511, 0.625, 0.7511, 0.625, 1.0, 0.625, 1.0, 0.625, 0.7511, 0.625, 0.7511, 0.625, 1.0, 0.625, 1.0, 0.625, 0.7511, 0.625, 0.7528, 0.625, 1.0, 0.625, 1.0, 0.625, 0.7513, 0.625, 0.7511, 0.625, 1.0, 0.6149, 0.25, 0.6149, 0.499, 0.5456, 0.5, 0.5456, 0.25, 0.625, 1.0, 0.625, 0.7511, 0.625, 0.7513, 0.625, 1.0, 0.625, 1.0, 0.625, 1.0, 0.625, 0.7528, 0.625, 0.7528, 0.625, 0.25, 0.625, 0.25, 0.625, 0.0, 0.625, 0.5, 0.625, 0.3826, 0.625, 0.3826, 0.625, 0.25, 0.625, 0.25, 0.625, 0.4972, 0.625, 0.4972, 0.625, 0.3826, 0.625, 0.3826, 0.6201, 0.499, 0.625, 0.4989, 0.0, 0.0, 0.03397, 0.0467, 0.6149, 1.0, 0.5456, 1.0, 0.5456, 0.75, 0.6149, 0.751, 0.625, 1.0, 0.625, 1.0, 0.625, 1.0, 0.625, 1.0, 0.625, 0.0, 0.625, 0.0, 0.625, 0.0, 0.625, 0.0, 0.625, 0.0, 0.625, 0.0, 0.625, 0.0, 0.625, 0.0, 0.625, 1.0, 0.625, 1.0, 0.625, 1.0, 0.625, 1.0, 0.625, 1.0, 0.625, 1.0, 0.625, 1.0, 0.625, 1.0, 0.625, 1.0, 0.625, 1.0, 0.625, 1.0, 0.625, 1.0, 0.625, 1.0, 0.625, 1.0, 0.625, 1.0, 0.625, 1.0, 0.625, 0.0, 0.625, 0.0, 0.625, 0.0, 0.625, 0.0, 0.625, 1.0, 0.625, 1.0, 0.625, 1.0, 0.625, 1.0, 0.625, 0.0, 0.625, 0.0, 0.625, 0.0, 0.625, 0.0, 0.625, 1.0, 0.625, 1.0, 0.625, 1.0, 0.625, 1.0, 0.625, 0.0, 0.625, 0.0, 0.625, 0.0, 0.625, 0.0, 0.625, 1.0, 0.6201, 1.0, 0.6201, 0.751, 0.625, 0.7511, 0.6149, 0.499, 0.6201, 0.499, 0.03397, 0.0467, 0.06938, 0.09537, 0.625, 0.25, 0.625, 0.4989, 0.6201, 0.499, 0.6201, 0.25, 0.6149, 0.0, 0.6201, 0.0, 0.6201, 0.25, 0.6149, 0.25, 0.5456, 0.0, 0.6149, 0.0, 0.6149, 0.25, 0.5456, 0.25, 0.5456, 0.5, 0.6149, 0.499, 0.06938, 0.09537, 0.5456, 0.75, 0.6201, 1.0, 0.6149, 1.0, 0.6149, 0.751, 0.6201, 0.751, 0.6201, 0.25, 0.6201, 0.499, 0.6149, 0.499, 0.6149, 0.25, 0.625, 1.0, 0.625, 0.7511, 0.625, 0.7511, 0.625, 1.0, 0.625, 0.25, 0.625, 0.0, 0.625, 0.0, 0.625, 0.25, 0.625, 0.4989, 0.625, 0.25, 0.625, 0.25, 0.625, 0.4989, 0.625, 1.0, 0.625, 1.0, 0.625, 1.0, 0.625, 1.0, 0.625, 0.25, 0.625, 0.0, 0.625, 0.0, 0.625, 0.25, 0.625, 0.25, 0.625, 0.25, 0.625, 0.25, 0.625, 0.25, 0.625, 0.0, 0.625, 0.25, 0.625, 0.25, 0.625, 0.0, 0.625, 1.0, 0.625, 1.0, 0.625, 1.0, 0.625, 1.0, 0.625, 0.25, 0.625, 0.0, 0.625, 0.0, 0.625, 0.25, 0.625, 0.25, 0.625, 0.25, 0.625, 0.25, 0.625, 0.25, 0.625, 0.0, 0.625, 0.25, 0.625, 0.25, 0.625, 0.0, 0.625, 0.25, 0.625, 0.25, 0.625, 0.25, 0.625, 0.25, 0.625, 0.0, 0.625, 0.25, 0.625, 0.25, 0.625, 0.0, 0.625, 1.0, 0.625, 1.0, 0.625, 1.0, 0.625, 1.0, 0.625, 0.25, 0.625, 0.0, 0.625, 0.0, 0.625, 0.25, 0.625, 1.0, 0.625, 1.0, 0.625, 1.0, 0.625, 1.0, 0.625, 0.25, 0.625, 0.0, 0.625, 0.0, 0.625, 0.25, 0.625, 0.25, 0.625, 0.25, 0.625, 0.25, 0.625, 0.25, 0.625, 0.0, 0.625, 0.25, 0.625, 0.25, 0.625, 0.0, 0.625, 0.0, 0.625, 0.0, 0.625, 0.25, 0.625, 0.25, 0.625, 0.25, 0.625, 0.25, 0.625, 0.25, 0.625, 0.25, 0.625, 0.25, 0.625, 0.25, 0.625, 0.0, 0.625, 0.0, 0.625, 0.0, 0.625, 0.25, 0.625, 0.25, 0.625, 0.0, 0.625, 0.25, 0.625, 0.25, 0.625, 0.25, 0.625, 0.25, 0.625, 0.25, 0.625, 0.0, 0.625, 0.0, 0.625, 0.25, 0.625, 1.0, 0.625, 1.0, 0.625, 1.0, 0.625, 1.0, 0.625, 0.25, 0.625, 0.0, 0.625, 0.0, 0.625, 0.25, 0.625, 0.25, 0.625, 0.25, 0.625, 0.25, 0.625, 0.25, 0.625, 0.0, 0.625, 0.25, 0.625, 0.25, 0.625, 0.0, 0.625, 1.0, 0.625, 1.0, 0.625, 1.0, 0.625, 1.0, 0.625, 0.4972, 0.625, 0.4972, 0.625, 0.3826, 0.625, 0.3826, 0.625, 0.3826, 0.625, 0.3826, 0.625, 0.25, 0.625, 0.25, 0.625, 0.25, 0.625, 0.25, 0.625, 0.5, 0.625, 1.0, 0.625, 1.0, 0.625, 1.0, 0.625, 0.7528, 0.625, 0.7528, 0.625, 1.0, 0.625, 0.7511, 0.625, 0.7511, 0.625, 1.0, 0.625, 0.25, 0.625, 0.0, 0.625, 0.0, 0.625, 0.25, 0.625, 0.4989, 0.625, 0.25, 0.625, 0.25, 0.625, 0.4989, 0.5176, 0.0, 0.5323, 0.0, 0.5323, 0.25, 0.5176, 0.25, 0.5176, 0.25, 0.5323, 0.25, 0.5323, 0.5, 0.5176, 0.5, 0.5176, 0.5, 0.5323, 0.5, 0.5323, 0.75, 0.5176, 0.75, 0.5176, 0.75, 0.5323, 0.75, 0.5323, 1.0, 0.5176, 1.0, 0.4654, 0.75, 0.5176, 0.75, 0.5176, 1.0, 0.4654, 1.0, 0.4654, 0.5, 0.5176, 0.5, 0.5176, 0.75, 0.4654, 0.75, 0.4654, 0.25, 0.5176, 0.25, 0.5176, 0.5, 0.4654, 0.5, 0.4654, 0.0, 0.5176, 0.0, 0.5176, 0.25, 0.4654, 0.25, 0.375, 0.0, 0.3818, 0.0, 0.3818, 0.25, 0.375, 0.25, 0.375, 0.25, 0.3818, 0.25, 0.3818, 0.5, 0.375, 0.5, 0.375, 0.5, 0.3818, 0.5, 0.3818, 0.75, 0.375, 0.75, 0.375, 0.75, 0.3818, 0.75, 0.3818, 1.0, 0.375, 1.0, 0.625, 1.0, 0.625, 1.0, 0.625, 1.0, 0.625, 1.0])
me_cube_002.use_remesh_fix_poles = True
me_cube_002.use_remesh_preserve_attributes = False
me_cube_002.use_mirror_vertex_groups = False
me_cube_002.update()
me_cube_001 = bpy.data.meshes.new('Cube.001')
me_cube_001.from_pydata([(-3.64, -1.083, 19.44), (-3.755, 1.768, 19.44), (-3.214, -0.393, 8.575), (-3.214, 2.265, 8.575), (-0.3321, 2.265, 8.575), (-0.3321, -0.393, 8.575), (-3.466, -1.391, 12.79), (-3.466, 1.527, 12.79), (-0.2951, 1.527, 12.79), (-0.2951, -1.391, 12.79), (-3.427, -1.05, 21.41), (-3.427, 1.696, 21.41), (-3.635, -1.101, 19.02), (-3.742, 1.753, 19.02), (-0.023, 1.753, 19.02), (-0.023, -1.976, 19.02), (-3.728, 1.737, 18.59), (-3.629, -1.12, 18.59), (-0.04697, 1.737, 18.59), (-0.04697, -1.934, 18.59), (-3.707, 1.759, 19.86), (-3.609, -1.078, 19.86), (-3.424, 1.656, 12.06), (-0.2999, 1.656, 12.06), (-0.2999, -1.22, 12.06), (-3.424, -1.22, 12.06), (-3.378, 1.798, 11.26), (-0.3051, 1.798, 11.26), (-0.3051, -1.032, 11.26), (-3.378, -1.032, 11.26), (-2.708, 2.049, 3.029), (-0.526, 1.586, 3.029), (-0.989, -0.5793, 3.029), (-3.172, -0.1162, 3.029), (3.64, -1.083, 19.44), (3.755, 1.768, 19.44), (3.214, -0.393, 8.575), (3.214, 2.265, 8.575), (0.3321, 2.265, 8.575), (0.3321, -0.393, 8.575), (3.466, -1.391, 12.79), (3.466, 1.527, 12.79), (0.2951, 1.527, 12.79), (0.2951, -1.391, 12.79), (3.427, -1.05, 21.41), (3.427, 1.696, 21.41), (0.0, 1.768, 19.44), (0.0, -2.015, 19.44), (0.0, 1.919, 21.41), (0.0, -2.082, 21.41), (3.635, -1.101, 19.02), (3.742, 1.753, 19.02), (0.023, 1.753, 19.02), (0.023, -1.976, 19.02), (3.728, 1.737, 18.59), (3.629, -1.12, 18.59), (0.04697, 1.737, 18.59), (0.04697, -1.934, 18.59), (0.0, -2.025, 19.86), (0.0, 1.807, 19.86), (3.707, 1.759, 19.86), (3.609, -1.078, 19.86), (3.424, 1.656, 12.06), (0.2999, 1.656, 12.06), (0.2999, -1.22, 12.06), (3.424, -1.22, 12.06), (3.378, 1.798, 11.26), (0.3051, 1.798, 11.26), (0.3051, -1.032, 11.26), (3.378, -1.032, 11.26), (2.708, 2.049, 3.029), (0.526, 1.586, 3.029), (0.989, -0.5793, 3.029), (3.172, -0.1162, 3.029)], [], [(12, 0, 1, 13), (59, 20, 11, 48), (32, 5, 2, 33), (31, 4, 5, 32), (30, 3, 4, 31), (33, 2, 3, 30), (24, 9, 6, 25), (23, 8, 9, 24), (22, 7, 8, 23), (25, 6, 7, 22), (20, 21, 10, 11), (30, 31, 32, 33), (16, 18, 8, 7), (21, 58, 49, 10), (48, 11, 10, 49), (14, 46, 47, 15), (17, 6, 9, 19), (0, 12, 15, 47), (18, 14, 15, 19), (1, 46, 14, 13), (17, 12, 13, 16), (6, 17, 16, 7), (8, 18, 19, 9), (12, 17, 19, 15), (13, 14, 18, 16), (0, 47, 58, 21), (1, 0, 21, 20), (46, 1, 20, 59), (29, 25, 22, 26), (26, 22, 23, 27), (27, 23, 24, 28), (28, 24, 25, 29), (5, 28, 29, 2), (4, 27, 28, 5), (3, 26, 27, 4), (2, 29, 26, 3), (50, 51, 35, 34), (59, 48, 45, 60), (72, 73, 36, 39), (71, 72, 39, 38), (70, 71, 38, 37), (73, 70, 37, 36), (64, 65, 40, 43), (63, 64, 43, 42), (62, 63, 42, 41), (65, 62, 41, 40), (60, 45, 44, 61), (70, 73, 72, 71), (54, 41, 42, 56), (61, 44, 49, 58), (48, 49, 44, 45), (52, 53, 47, 46), (55, 57, 43, 40), (34, 47, 53, 50), (56, 57, 53, 52), (35, 51, 52, 46), (55, 54, 51, 50), (40, 41, 54, 55), (42, 43, 57, 56), (50, 53, 57, 55), (51, 54, 56, 52), (34, 61, 58, 47), (35, 60, 61, 34), (46, 59, 60, 35), (69, 66, 62, 65), (66, 67, 63, 62), (67, 68, 64, 63), (68, 69, 65, 64), (39, 36, 69, 68), (38, 39, 68, 67), (37, 38, 67, 66), (36, 37, 66, 69)])
me_cube_001.polygons.foreach_set('use_smooth', [True] * 72)
_uv = me_cube_001.uv_layers.new(name='UVMap')
_uv.uv.foreach_set('vector', [0.6201, 0.0, 0.625, 0.0, 0.625, 0.25, 0.6201, 0.25, 0.625, 0.4989, 0.625, 0.25, 0.625, 0.25, 0.625, 0.4987, 0.3818, 0.75, 0.4654, 0.75, 0.4654, 1.0, 0.3818, 1.0, 0.3818, 0.5, 0.4654, 0.5, 0.4654, 0.75, 0.3818, 0.75, 0.3818, 0.25, 0.4654, 0.25, 0.4654, 0.5, 0.3818, 0.5, 0.3818, 0.0, 0.4654, 0.0, 0.4654, 0.25, 0.3818, 0.25, 0.5323, 0.75, 0.5456, 0.75, 0.5456, 1.0, 0.5323, 1.0, 0.5323, 0.5, 0.5456, 0.5, 0.5456, 0.75, 0.5323, 0.75, 0.5323, 0.25, 0.5456, 0.25, 0.5456, 0.5, 0.5323, 0.5, 0.5323, 0.0, 0.5456, 0.0, 0.5456, 0.25, 0.5323, 0.25, 0.625, 0.25, 0.625, 0.0, 0.625, 0.0, 0.625, 0.25, 0.3818, 0.25, 0.3818, 0.5, 0.3818, 0.75, 0.3818, 1.0, 0.6149, 0.25, 0.6149, 0.499, 0.5456, 0.5, 0.5456, 0.25, 0.625, 1.0, 0.625, 0.7511, 0.625, 0.7513, 0.625, 1.0, 0.625, 0.4987, 0.625, 0.25, 0.625, 0.0, 0.625, 0.7513, 0.6201, 0.499, 0.625, 0.4989, 0.0, 0.0, 0.03397, 0.0467, 0.6149, 1.0, 0.5456, 1.0, 0.5456, 0.75, 0.6149, 0.751, 0.625, 1.0, 0.6201, 1.0, 0.6201, 0.751, 0.625, 0.7511, 0.6149, 0.499, 0.6201, 0.499, 0.03397, 0.0467, 0.06938, 0.09537, 0.625, 0.25, 0.625, 0.4989, 0.6201, 0.499, 0.6201, 0.25, 0.6149, 0.0, 0.6201, 0.0, 0.6201, 0.25, 0.6149, 0.25, 0.5456, 0.0, 0.6149, 0.0, 0.6149, 0.25, 0.5456, 0.25, 0.5456, 0.5, 0.6149, 0.499, 0.06938, 0.09537, 0.5456, 0.75, 0.6201, 1.0, 0.6149, 1.0, 0.6149, 0.751, 0.6201, 0.751, 0.6201, 0.25, 0.6201, 0.499, 0.6149, 0.499, 0.6149, 0.25, 0.625, 1.0, 0.625, 0.7511, 0.625, 0.7511, 0.625, 1.0, 0.625, 0.25, 0.625, 0.0, 0.625, 0.0, 0.625, 0.25, 0.625, 0.4989, 0.625, 0.25, 0.625, 0.25, 0.625, 0.4989, 0.5176, 0.0, 0.5323, 0.0, 0.5323, 0.25, 0.5176, 0.25, 0.5176, 0.25, 0.5323, 0.25, 0.5323, 0.5, 0.5176, 0.5, 0.5176, 0.5, 0.5323, 0.5, 0.5323, 0.75, 0.5176, 0.75, 0.5176, 0.75, 0.5323, 0.75, 0.5323, 1.0, 0.5176, 1.0, 0.4654, 0.75, 0.5176, 0.75, 0.5176, 1.0, 0.4654, 1.0, 0.4654, 0.5, 0.5176, 0.5, 0.5176, 0.75, 0.4654, 0.75, 0.4654, 0.25, 0.5176, 0.25, 0.5176, 0.5, 0.4654, 0.5, 0.4654, 0.0, 0.5176, 0.0, 0.5176, 0.25, 0.4654, 0.25, 0.6201, 0.0, 0.6201, 0.25, 0.625, 0.25, 0.625, 0.0, 0.625, 0.4989, 0.625, 0.4987, 0.625, 0.25, 0.625, 0.25, 0.3818, 0.75, 0.3818, 1.0, 0.4654, 1.0, 0.4654, 0.75, 0.3818, 0.5, 0.3818, 0.75, 0.4654, 0.75, 0.4654, 0.5, 0.3818, 0.25, 0.3818, 0.5, 0.4654, 0.5, 0.4654, 0.25, 0.3818, 0.0, 0.3818, 0.25, 0.4654, 0.25, 0.4654, 0.0, 0.5323, 0.75, 0.5323, 1.0, 0.5456, 1.0, 0.5456, 0.75, 0.5323, 0.5, 0.5323, 0.75, 0.5456, 0.75, 0.5456, 0.5, 0.5323, 0.25, 0.5323, 0.5, 0.5456, 0.5, 0.5456, 0.25, 0.5323, 0.0, 0.5323, 0.25, 0.5456, 0.25, 0.5456, 0.0, 0.625, 0.25, 0.625, 0.25, 0.625, 0.0, 0.625, 0.0, 0.3818, 0.25, 0.3818, 1.0, 0.3818, 0.75, 0.3818, 0.5, 0.6149, 0.25, 0.5456, 0.25, 0.5456, 0.5, 0.6149, 0.499, 0.625, 1.0, 0.625, 1.0, 0.625, 0.7513, 0.625, 0.7511, 0.625, 0.4987, 0.625, 0.7513, 0.625, 0.0, 0.625, 0.25, 0.6201, 0.499, 0.03397, 0.0467, 0.0, 0.0, 0.625, 0.4989, 0.6149, 1.0, 0.6149, 0.751, 0.5456, 0.75, 0.5456, 1.0, 0.625, 1.0, 0.625, 0.7511, 0.6201, 0.751, 0.6201, 1.0, 0.6149, 0.499, 0.06938, 0.09537, 0.03397, 0.0467, 0.6201, 0.499, 0.625, 0.25, 0.6201, 0.25, 0.6201, 0.499, 0.625, 0.4989, 0.6149, 0.0, 0.6149, 0.25, 0.6201, 0.25, 0.6201, 0.0, 0.5456, 0.0, 0.5456, 0.25, 0.6149, 0.25, 0.6149, 0.0, 0.5456, 0.5, 0.5456, 0.75, 0.06938, 0.09537, 0.6149, 0.499, 0.6201, 1.0, 0.6201, 0.751, 0.6149, 0.751, 0.6149, 1.0, 0.6201, 0.25, 0.6149, 0.25, 0.6149, 0.499, 0.6201, 0.499, 0.625, 1.0, 0.625, 1.0, 0.625, 0.7511, 0.625, 0.7511, 0.625, 0.25, 0.625, 0.25, 0.625, 0.0, 0.625, 0.0, 0.625, 0.4989, 0.625, 0.4989, 0.625, 0.25, 0.625, 0.25, 0.5176, 0.0, 0.5176, 0.25, 0.5323, 0.25, 0.5323, 0.0, 0.5176, 0.25, 0.5176, 0.5, 0.5323, 0.5, 0.5323, 0.25, 0.5176, 0.5, 0.5176, 0.75, 0.5323, 0.75, 0.5323, 0.5, 0.5176, 0.75, 0.5176, 1.0, 0.5323, 1.0, 0.5323, 0.75, 0.4654, 0.75, 0.4654, 1.0, 0.5176, 1.0, 0.5176, 0.75, 0.4654, 0.5, 0.4654, 0.75, 0.5176, 0.75, 0.5176, 0.5, 0.4654, 0.25, 0.4654, 0.5, 0.5176, 0.5, 0.5176, 0.25, 0.4654, 0.0, 0.4654, 0.25, 0.5176, 0.25, 0.5176, 0.0])
me_cube_001.use_remesh_fix_poles = True
me_cube_001.use_remesh_preserve_attributes = False
me_cube_001.use_mirror_vertex_groups = False
me_cube_001.update()
arm_upper_spine = bpy.data.armatures.new('upper_spine')  # bones are not reproduced

# ---- objects
ob_armature = bpy.data.objects.new('Armature', arm_upper_spine)
ob_cube_002 = bpy.data.objects.new('Cube.002', me_cube_002)
ob_cube_003 = bpy.data.objects.new('Cube.003', me_cube_001)

# ---- transforms, parenting, visibility, modifiers, constraints
ob_armature.location = (0.0, 0.0, 4.124)
ob_armature.show_in_front = True
ob_armature.lineart.crease_threshold = 0.0
ob_cube_002.parent = ob_armature
ob_cube_002.matrix_parent_inverse = Matrix(((1.0, -0.0, 0.0, -0.0), (-0.0, 1.0, -0.0, 0.0), (0.0, -0.0, 1.0, -4.124), (-0.0, 0.0, -0.0, 1.0)))
ob_cube_002.location = (0.0, 0.0, -0.1072)
ob_cube_002.scale = (0.2362, 0.2362, 0.2362)
ob_cube_002.lineart.crease_threshold = 0.0
_vg = ob_cube_002.vertex_groups.new(name='lower_spine')
for _i, _w in zip([15, 17, 28, 29, 32, 33, 91, 92, 94, 98, 99, 100, 132, 133, 170, 172, 183, 184, 187, 188, 234, 235, 236, 237, 240, 241, 242, 243, 258, 259, 261, 265, 266, 267, 268, 269, 303, 304, 305, 306], [0.05008, 0.04576, 0.7125, 0.6648, 0.5293, 0.2717, 0.01308, 0.008752, 0.1396, 0.07243, 0.0722, 0.07595, 0.1421, 0.227, 0.05008, 0.04576, 0.7125, 0.6648, 0.5293, 0.2717, 0.008938, 0.2223, 0.8554, 0.8851, 0.7146, 0.7691, 0.04764, 0.009027, 0.01308, 0.008752, 0.1396, 0.07243, 0.3192, 0.0606, 0.0722, 0.07595, 0.2947, 0.2994, 0.1421, 0.227]): _vg.add([_i], _w, 'REPLACE')
_vg = ob_cube_002.vertex_groups.new(name='upper_spine')
for _i, _w in zip([0, 1, 7, 9, 10, 13, 30, 31, 35, 36, 37, 40, 78, 117, 118, 120, 123, 128, 129, 130, 131, 132, 133, 146, 147, 153, 155, 156, 159, 160, 161, 165, 166, 185, 186, 190, 191, 192, 195, 233, 238, 239, 240, 241, 242, 243, 244, 245, 286, 287, 289, 292, 297, 298, 299, 300, 301, 302, 303, 304, 305, 306], [0.09859, 0.1356, 0.02842, 0.03704, 0.03696, 0.1701, 0.05883, 0.07144, 0.05974, 0.3981, 0.3207, 0.03973, 0.4528, 0.05587, 0.008543, 0.0469, 0.04685, 0.01771, 0.2187, 0.2202, 0.2879, 0.0238, 0.0125, 0.09859, 0.1356, 0.02842, 0.03704, 0.03696, 0.1701, 0.1699, 0.1085, 0.03429, 0.05392, 0.05883, 0.07144, 0.05974, 0.3981, 0.3207, 0.03973, 0.4528, 0.6994, 0.7896, 0.07106, 0.06668, 0.6905, 0.8161, 0.5963, 0.5252, 0.05587, 0.008543, 0.0469, 0.04685, 0.01771, 0.2549, 0.3383, 0.2187, 0.2202, 0.2879, 0.2473, 0.2401, 0.0238, 0.0125]): _vg.add([_i], _w, 'REPLACE')
_vg = ob_cube_002.vertex_groups.new(name='neck')
for _i, _w in zip([0, 1, 6, 7, 9, 10, 13, 36, 37, 78, 129, 130, 131, 146, 147, 152, 153, 155, 156, 159, 160, 161, 165, 166, 191, 192, 233, 238, 239, 244, 245, 298, 299, 300, 301, 302], [0.1122, 0.09664, 0.0004487, 0.006565, 0.009107, 0.05418, 0.1026, 0.1695, 0.09794, 0.1033, 0.2532, 0.156, 0.1704, 0.1122, 0.09664, 0.0004487, 0.006565, 0.009107, 0.05418, 0.1026, 0.09615, 0.1605, 0.002097, 0.07611, 0.1695, 0.09794, 0.1033, 0.05003, 0.111, 0.1065, 0.3402, 0.3988, 0.175, 0.2532, 0.156, 0.1704]): _vg.add([_i], _w, 'REPLACE')
_vg = ob_cube_002.vertex_groups.new(name='head')
for _i, _w in zip([0, 1, 2, 3, 4, 5, 6, 7, 8, 9, 10, 11, 12, 13, 30, 31, 36, 37, 78, 120, 129, 130, 131, 146, 147, 148, 149, 150, 151, 152, 153, 154, 155, 156, 157, 158, 159, 160, 161, 162, 163, 164, 165, 166, 167, 168, 185, 186, 191, 192, 233, 238, 239, 244, 245, 289, 298, 299, 300, 301, 302], [0.7317, 0.6571, 0.991, 0.9824, 0.9855, 0.973, 0.9392, 0.9036, 0.9758, 0.8981, 0.883, 0.9864, 0.9566, 0.6484, 0.001738, 0.05293, 0.1944, 0.249, 0.2564, 0.01862, 0.3985, 0.4195, 0.4181, 0.7317, 0.6571, 0.991, 0.9824, 0.9855, 0.973, 0.9392, 0.9036, 0.9758, 0.8981, 0.883, 0.9864, 0.9566, 0.6484, 0.6756, 0.7147, 0.9867, 0.9952, 0.9798, 0.9112, 0.8573, 0.9912, 0.9621, 0.001738, 0.05293, 0.1944, 0.249, 0.2564, 0.1237, 0.05035, 0.2621, 0.1514, 0.01862, 0.3353, 0.4229, 0.3985, 0.4195, 0.4181]): _vg.add([_i], _w, 'REPLACE')
_vg = ob_cube_002.vertex_groups.new(name='shoulder.l')
for _i, _w in zip([0, 1, 13, 28, 29, 30, 31, 32, 33, 34, 35, 36, 37, 38, 39, 40, 41, 42, 44, 45, 78, 117, 118, 119, 120, 121, 122, 123, 124, 125, 126, 127, 128, 129, 130, 131, 132, 133, 238, 240, 241, 242, 243, 303, 304, 305], [0.00756, 0.05256, 0.01386, 0.06453, 0.09657, 0.4619, 0.4229, 0.3722, 0.6094, 0.8338, 0.5711, 0.1227, 0.1623, 0.3745, 0.3784, 0.4611, 0.6517, 0.0747, 0.1252, 0.05087, 0.08762, 0.5465, 0.48, 0.7933, 0.4352, 0.7022, 0.4148, 0.4914, 0.4575, 0.1671, 0.3528, 0.2742, 0.3472, 0.0661, 0.09885, 0.05477, 0.7101, 0.6708, 0.0181, 0.0969, 0.07537, 0.08609, 0.06337, 0.227, 0.2245, 0.00299]): _vg.add([_i], _w, 'REPLACE')
_vg = ob_cube_002.vertex_groups.new(name='upper_arm.l')
for _i, _w in zip([0, 1, 13, 30, 31, 33, 34, 35, 36, 37, 38, 39, 40, 41, 42, 43, 44, 45, 46, 47, 48, 49, 50, 51, 52, 53, 78, 101, 109, 110, 111, 112, 113, 114, 115, 116, 117, 118, 119, 120, 121, 122, 123, 124, 125, 126, 127, 128, 129, 130, 131, 132, 133, 238, 242], [0.004863, 0.05208, 0.01179, 0.4405, 0.4269, 0.008096, 0.1254, 0.3235, 0.1162, 0.1621, 0.5917, 0.6172, 0.4562, 0.3205, 0.903, 0.9735, 0.8276, 0.9407, 0.7246, 0.7618, 0.5183, 0.731, 0.4668, 0.1145, 0.1899, 0.08671, 0.08488, 0.00361, 0.2787, 0.3133, 0.3355, 0.5396, 0.839, 0.9364, 0.7494, 0.9156, 0.354, 0.4711, 0.1698, 0.4638, 0.2674, 0.5397, 0.4205, 0.5339, 0.8286, 0.6305, 0.6959, 0.5853, 0.06274, 0.0984, 0.05301, 0.06423, 0.01063, 0.0004577, 0.01123]): _vg.add([_i], _w, 'REPLACE')
_vg = ob_cube_002.vertex_groups.new(name='lower_arm.l')
for _i, _w in zip([44, 46, 47, 48, 49, 50, 51, 52, 53, 54, 55, 56, 57, 58, 60, 80, 101, 102, 103, 104, 105, 106, 107, 108, 109, 110, 111, 112, 113, 114, 115, 116], [0.001462, 0.2651, 0.2363, 0.4676, 0.266, 0.5217, 0.8809, 0.7865, 0.9039, 0.254, 0.1495, 0.3022, 0.07002, 0.03162, 0.02596, 0.05458, 0.765, 0.9063, 0.7986, 0.8673, 0.4594, 0.584, 0.3453, 0.5097, 0.7165, 0.67, 0.6619, 0.4504, 0.1486, 0.0615, 0.2348, 0.08145]): _vg.add([_i], _w, 'REPLACE')
_vg = ob_cube_002.vertex_groups.new(name='hand.l')
for _i, _w in zip([54, 55, 56, 57, 58, 59, 60, 61, 62, 63, 64, 65, 66, 67, 68, 69, 79, 80, 81, 82, 83, 84, 85, 86, 87, 88, 89, 90, 101, 102, 103, 104, 105, 106, 107, 108], [0.7384, 0.8499, 0.6925, 0.9296, 0.9581, 0.9859, 0.9613, 0.9958, 0.9988, 0.9998, 0.9992, 0.9998, 0.9994, 0.9961, 0.9988, 0.9954, 0.9785, 0.9452, 0.9893, 0.9845, 0.9913, 0.9898, 0.9904, 0.9894, 0.9907, 0.9901, 0.9904, 0.99, 0.2081, 0.09002, 0.1861, 0.1297, 0.5256, 0.4064, 0.6534, 0.4889]): _vg.add([_i], _w, 'REPLACE')
_vg = ob_cube_002.vertex_groups.new(name='shoulder.r')
for _i, _w in zip([132, 146, 147, 159, 183, 184, 185, 186, 187, 188, 189, 190, 191, 192, 193, 194, 195, 196, 197, 199, 200, 233, 238, 240, 241, 242, 243, 286, 287, 288, 289, 290, 291, 292, 293, 294, 295, 296, 297, 300, 301, 302, 303, 304, 305, 306], [0.00299, 0.00756, 0.05256, 0.01386, 0.06453, 0.09657, 0.4619, 0.4229, 0.3722, 0.6094, 0.8338, 0.5711, 0.1227, 0.1623, 0.3745, 0.3784, 0.4611, 0.6517, 0.0747, 0.1252, 0.05087, 0.08762, 0.0181, 0.0969, 0.07537, 0.08609, 0.06337, 0.5465, 0.48, 0.7933, 0.4352, 0.7022, 0.4148, 0.4914, 0.4575, 0.1671, 0.3528, 0.2742, 0.3472, 0.0661, 0.09885, 0.05477, 0.227, 0.2245, 0.7101, 0.6708]): _vg.add([_i], _w, 'REPLACE')
_vg = ob_cube_002.vertex_groups.new(name='upper_arm.r')
for _i, _w in zip([146, 147, 159, 185, 186, 188, 189, 190, 191, 192, 193, 194, 195, 196, 197, 198, 199, 200, 201, 202, 203, 204, 205, 206, 207, 208, 233, 238, 242, 270, 278, 279, 280, 281, 282, 283, 284, 285, 286, 287, 288, 289, 290, 291, 292, 293, 294, 295, 296, 297, 300, 301, 302, 305, 306], [0.004863, 0.05208, 0.01179, 0.4405, 0.4269, 0.008096, 0.1254, 0.3235, 0.1162, 0.1621, 0.5917, 0.6172, 0.4562, 0.3205, 0.903, 0.9735, 0.8276, 0.9407, 0.7246, 0.7618, 0.5183, 0.731, 0.4668, 0.1145, 0.1899, 0.08671, 0.08488, 0.0004577, 0.01123, 0.00361, 0.2787, 0.3133, 0.3355, 0.5396, 0.839, 0.9364, 0.7494, 0.9156, 0.354, 0.4711, 0.1698, 0.4638, 0.2674, 0.5397, 0.4205, 0.5339, 0.8286, 0.6305, 0.6959, 0.5853, 0.06274, 0.0984, 0.05301, 0.06423, 0.01063]): _vg.add([_i], _w, 'REPLACE')
_vg = ob_cube_002.vertex_groups.new(name='lower_arm.r')
for _i, _w in zip([199, 201, 202, 203, 204, 205, 206, 207, 208, 209, 210, 211, 212, 213, 215, 247, 270, 271, 272, 273, 274, 275, 276, 277, 278, 279, 280, 281, 282, 283, 284, 285], [0.001462, 0.2651, 0.2363, 0.4676, 0.266, 0.5217, 0.8809, 0.7865, 0.9039, 0.254, 0.1495, 0.3022, 0.07002, 0.03162, 0.02596, 0.05458, 0.765, 0.9063, 0.7986, 0.8673, 0.4594, 0.584, 0.3453, 0.5097, 0.7165, 0.67, 0.6619, 0.4504, 0.1486, 0.0615, 0.2348, 0.08145]): _vg.add([_i], _w, 'REPLACE')
_vg = ob_cube_002.vertex_groups.new(name='hand.r')
for _i, _w in zip([209, 210, 211, 212, 213, 214, 215, 216, 217, 218, 219, 220, 221, 222, 223, 224, 246, 247, 248, 249, 250, 251, 252, 253, 254, 255, 256, 257, 270, 271, 272, 273, 274, 275, 276, 277], [0.7384, 0.8499, 0.6925, 0.9296, 0.9581, 0.9859, 0.9613, 0.9958, 0.9988, 0.9998, 0.9992, 0.9998, 0.9994, 0.9961, 0.9988, 0.9954, 0.9785, 0.9452, 0.9893, 0.9845, 0.9913, 0.9898, 0.9904, 0.9894, 0.9907, 0.9901, 0.9904, 0.99, 0.2081, 0.09002, 0.1861, 0.1297, 0.5256, 0.4064, 0.6534, 0.4889]): _vg.add([_i], _w, 'REPLACE')
_vg = ob_cube_002.vertex_groups.new(name='waist.l')
for _i, _w in zip([15, 17, 28, 29, 91, 92, 93, 94, 95, 96, 97, 98, 99, 100, 234, 235, 236, 237, 260, 261, 264, 265, 266, 267], [0.2242, 0.2284, 0.08001, 0.08381, 0.1337, 0.143, 0.2854, 0.2334, 0.0711, 0.06114, 0.1365, 0.1296, 0.3406, 0.3512, 0.3233, 0.2441, 0.03487, 0.01602, 0.1937, 0.157, 0.09063, 0.08521, 0.2854, 0.4029]): _vg.add([_i], _w, 'REPLACE')
_vg = ob_cube_002.vertex_groups.new(name='upper_leg.l')
for _i, _w in zip([15, 17, 24, 25, 26, 27, 28, 29, 91, 92, 93, 94, 95, 96, 97, 98, 99, 100, 134, 135, 136, 137, 138, 139, 140, 141, 234, 235, 260, 261, 264, 265, 266, 267], [0.7034, 0.6927, 0.8955, 0.8945, 0.8408, 0.8861, 0.1181, 0.1205, 0.8143, 0.8005, 0.3986, 0.374, 0.8918, 0.9041, 0.7067, 0.6575, 0.5511, 0.5486, 0.6648, 0.4287, 0.6677, 0.687, 0.2542, 0.1766, 0.2472, 0.2583, 0.1599, 0.1432, 0.09602, 0.09165, 0.04046, 0.04852, 0.05371, 0.06474]): _vg.add([_i], _w, 'REPLACE')
_vg = ob_cube_002.vertex_groups.new(name='lower_leg.l')
for _i, _w in zip([14, 16, 18, 19, 20, 21, 22, 23, 24, 25, 26, 27, 70, 71, 72, 73, 74, 134, 135, 136, 137, 138, 139, 140, 141, 142, 143, 144, 145], [0.2804, 0.8789, 0.2667, 0.8867, 0.9838, 0.9769, 0.9821, 0.9822, 0.09928, 0.1004, 0.148, 0.09887, 0.06808, 0.5109, 0.06175, 0.5109, 0.001319, 0.3325, 0.5659, 0.3251, 0.3101, 0.7445, 0.8211, 0.7499, 0.7403, 0.9595, 0.9651, 0.8578, 0.8459]): _vg.add([_i], _w, 'REPLACE')
_vg = ob_cube_002.vertex_groups.new(name='foot.l')
for _i, _w in zip([14, 16, 18, 19, 70, 71, 72, 73, 74, 75, 76, 77, 142, 143, 144, 145], [0.7195, 0.1209, 0.7332, 0.1131, 0.9319, 0.489, 0.9382, 0.489, 0.9743, 0.9852, 0.9974, 0.9935, 0.02991, 0.01895, 0.1419, 0.1537]): _vg.add([_i], _w, 'REPLACE')
_vg = ob_cube_002.vertex_groups.new(name='waist.r')
for _i, _w in zip([93, 94, 97, 98, 170, 172, 183, 184, 234, 235, 236, 237, 258, 259, 260, 261, 262, 263, 264, 265, 266, 267, 268, 269], [0.1937, 0.157, 0.09063, 0.08521, 0.2242, 0.2284, 0.08001, 0.08381, 0.3233, 0.2441, 0.03487, 0.01602, 0.1337, 0.143, 0.2854, 0.2334, 0.0711, 0.06114, 0.1365, 0.1296, 0.2854, 0.4029, 0.3406, 0.3512]): _vg.add([_i], _w, 'REPLACE')
_vg = ob_cube_002.vertex_groups.new(name='upper_leg.r')
for _i, _w in zip([93, 94, 97, 98, 170, 172, 179, 180, 181, 182, 183, 184, 234, 235, 258, 259, 260, 261, 262, 263, 264, 265, 266, 267, 268, 269, 307, 308, 309, 310, 311, 312, 313, 314], [0.09602, 0.09165, 0.04046, 0.04852, 0.7034, 0.6927, 0.8955, 0.8945, 0.8408, 0.8861, 0.1181, 0.1205, 0.1599, 0.1432, 0.8143, 0.8005, 0.3986, 0.374, 0.8918, 0.9041, 0.7067, 0.6575, 0.05371, 0.06474, 0.5511, 0.5486, 0.6648, 0.4287, 0.6677, 0.687, 0.2542, 0.1766, 0.2472, 0.2583]): _vg.add([_i], _w, 'REPLACE')
_vg = ob_cube_002.vertex_groups.new(name='lower_leg.r')
for _i, _w in zip([169, 171, 173, 174, 175, 176, 177, 178, 179, 180, 181, 182, 225, 226, 227, 228, 229, 307, 308, 309, 310, 311, 312, 313, 314, 315, 316, 317, 318], [0.2804, 0.8789, 0.2667, 0.8867, 0.9838, 0.9769, 0.9821, 0.9822, 0.09928, 0.1004, 0.148, 0.09887, 0.06808, 0.5109, 0.06175, 0.5109, 0.001319, 0.3325, 0.5659, 0.3251, 0.3101, 0.7445, 0.8211, 0.7499, 0.7403, 0.9595, 0.9651, 0.8578, 0.8459]): _vg.add([_i], _w, 'REPLACE')
_vg = ob_cube_002.vertex_groups.new(name='foot.r')
for _i, _w in zip([169, 171, 173, 174, 225, 226, 227, 228, 229, 230, 231, 232, 315, 316, 317, 318], [0.7195, 0.1209, 0.7332, 0.1131, 0.9319, 0.489, 0.9382, 0.489, 0.9743, 0.9852, 0.9974, 0.9935, 0.02991, 0.01895, 0.1419, 0.1537]): _vg.add([_i], _w, 'REPLACE')
_m = ob_cube_002.modifiers.new('Armature', 'ARMATURE')
_m.object = ob_armature
_m = ob_cube_002.modifiers.new('Auto Smooth', 'NODES')
_m.node_group = ng_auto_smooth
_gi = [s.identifier for s in ng_auto_smooth.interface.items_tree if s.item_type == 'SOCKET' and s.in_out == 'INPUT']
_m[_gi[1]] = 0.6126  # Angle
ob_cube_003.parent = ob_armature
ob_cube_003.matrix_parent_inverse = Matrix(((1.0, -0.0, 0.0, -0.0), (-0.0, 1.0, -0.0, 0.0), (0.0, -0.0, 1.0, -4.124), (-0.0, 0.0, -0.0, 1.0)))
ob_cube_003.location = (0.0, 0.0, -0.1072)
ob_cube_003.scale = (0.2362, 0.2362, 0.2362)
ob_cube_003.lineart.crease_threshold = 0.0
_vg = ob_cube_003.vertex_groups.new(name='lower_spine')
for _i, _w in zip([10, 15, 19, 44, 47, 48, 49, 53, 57, 58], [0.05258, 0.1393, 0.07305, 0.05258, 0.2202, 0.007191, 0.6837, 0.1393, 0.07305, 0.3185]): _vg.add([_i], _w, 'REPLACE')
_vg = ob_cube_003.vertex_groups.new(name='upper_spine')
_vg = ob_cube_003.vertex_groups.new(name='neck')
_vg = ob_cube_003.vertex_groups.new(name='head')
_vg = ob_cube_003.vertex_groups.new(name='shoulder.l')
_vg = ob_cube_003.vertex_groups.new(name='upper_arm.l')
_vg = ob_cube_003.vertex_groups.new(name='lower_arm.l')
_vg = ob_cube_003.vertex_groups.new(name='hand.l')
_vg = ob_cube_003.vertex_groups.new(name='shoulder.r')
_vg = ob_cube_003.vertex_groups.new(name='upper_arm.r')
_vg = ob_cube_003.vertex_groups.new(name='lower_arm.r')
_vg = ob_cube_003.vertex_groups.new(name='hand.r')
_vg = ob_cube_003.vertex_groups.new(name='waist.l')
for _i, _w in zip([11, 14, 15, 18, 19, 34, 35, 44, 45, 46, 47, 48, 49, 50, 51, 52, 53, 54, 55, 56, 57, 58, 59, 60, 61], [0.04475, 0.196, 0.1527, 0.09334, 0.08477, 0.2308, 0.2376, 0.4369, 0.4517, 0.3239, 0.2342, 0.449, 0.1116, 0.142, 0.1528, 0.2841, 0.2254, 0.08064, 0.06954, 0.1384, 0.1282, 0.2664, 0.4104, 0.3468, 0.3518]): _vg.add([_i], _w, 'REPLACE')
_vg = ob_cube_003.vertex_groups.new(name='upper_leg.l')
for _i, _w in zip([14, 15, 18, 19, 34, 35, 40, 41, 42, 43, 44, 45, 46, 47, 48, 49, 50, 51, 52, 53, 54, 55, 56, 57, 58, 59, 60, 61, 62, 63, 64, 65, 66, 67, 68, 69], [0.1042, 0.1, 0.04997, 0.05487, 0.7354, 0.7309, 0.892, 0.8913, 0.8342, 0.8814, 0.4845, 0.4857, 0.1716, 0.1544, 0.02308, 0.04282, 0.8271, 0.818, 0.4045, 0.3786, 0.8932, 0.9027, 0.7045, 0.6529, 0.07381, 0.08606, 0.6185, 0.6107, 0.6657, 0.4269, 0.6676, 0.6874, 0.2598, 0.179, 0.2526, 0.2638]): _vg.add([_i], _w, 'REPLACE')
_vg = ob_cube_003.vertex_groups.new(name='lower_leg.l')
for _i, _w in zip([36, 37, 38, 39, 40, 41, 42, 43, 62, 63, 64, 65, 66, 67, 68, 69, 70, 71, 72, 73], [0.9839, 0.9751, 0.9811, 0.9821, 0.1022, 0.1032, 0.1534, 0.1019, 0.3315, 0.5672, 0.3245, 0.3095, 0.739, 0.8187, 0.7445, 0.735, 0.9988, 0.9992, 0.9993, 0.9993]): _vg.add([_i], _w, 'REPLACE')
_vg = ob_cube_003.vertex_groups.new(name='foot.l')
_vg = ob_cube_003.vertex_groups.new(name='waist.r')
for _i, _w in zip([0, 1, 10, 11, 12, 13, 14, 15, 16, 17, 18, 19, 20, 21, 45, 46, 47, 48, 49, 52, 53, 56, 57, 58, 59], [0.2308, 0.2376, 0.4369, 0.4517, 0.142, 0.1528, 0.2841, 0.2254, 0.08064, 0.06954, 0.1384, 0.1282, 0.3468, 0.3518, 0.04475, 0.3239, 0.2342, 0.449, 0.1116, 0.196, 0.1527, 0.09334, 0.08477, 0.2664, 0.4104]): _vg.add([_i], _w, 'REPLACE')
_vg = ob_cube_003.vertex_groups.new(name='upper_leg.r')
for _i, _w in zip([0, 1, 6, 7, 8, 9, 10, 11, 12, 13, 14, 15, 16, 17, 18, 19, 20, 21, 22, 23, 24, 25, 26, 27, 28, 29, 46, 47, 48, 49, 52, 53, 56, 57, 58, 59], [0.7354, 0.7309, 0.892, 0.8913, 0.8342, 0.8814, 0.4845, 0.4857, 0.8271, 0.818, 0.4045, 0.3786, 0.8932, 0.9027, 0.7045, 0.6529, 0.6185, 0.6107, 0.6657, 0.4269, 0.6676, 0.6874, 0.2598, 0.179, 0.2526, 0.2638, 0.1716, 0.1544, 0.02308, 0.04282, 0.1042, 0.1, 0.04997, 0.05487, 0.07381, 0.08606]): _vg.add([_i], _w, 'REPLACE')
_vg = ob_cube_003.vertex_groups.new(name='lower_leg.r')
for _i, _w in zip([2, 3, 4, 5, 6, 7, 8, 9, 22, 23, 24, 25, 26, 27, 28, 29, 30, 31, 32, 33], [0.9839, 0.9751, 0.9811, 0.9821, 0.1022, 0.1032, 0.1534, 0.1019, 0.3315, 0.5672, 0.3245, 0.3095, 0.739, 0.8187, 0.7445, 0.735, 0.9988, 0.9992, 0.9993, 0.9993]): _vg.add([_i], _w, 'REPLACE')
_vg = ob_cube_003.vertex_groups.new(name='foot.r')
_m = ob_cube_003.modifiers.new('Armature', 'ARMATURE')
_m.object = ob_armature
_m = ob_cube_003.modifiers.new('Auto Smooth', 'NODES')
_m.node_group = ng_auto_smooth
_gi = [s.identifier for s in ng_auto_smooth.interface.items_tree if s.item_type == 'SOCKET' and s.in_out == 'INPUT']
_m[_gi[1]] = 0.6126  # Angle

# ---- collection membership
col_collection.objects.link(ob_armature)
col_collection.objects.link(ob_cube_002)
col_collection.objects.link(ob_cube_003)

# ---- scene / render settings (as saved in the file)
scene.frame_start = 1; scene.frame_end = 250; scene.frame_set(3)
scene.render.engine = 'BLENDER_EEVEE_NEXT'
scene.cycles.use_denoising = False
scene.cycles.samples = 128
scene.cycles.sampling_pattern = 'TABULATED_SOBOL'
scene.cycles.use_adaptive_sampling = False
scene.cycles.use_light_tree = False
scene.view_settings.view_transform = 'Filmic'
bpy.context.view_layer.update()

# ---- added for rendering (the .blend has no active camera and no usable light): camera, sun
cam_auto = bpy.data.cameras.new('AutoCamera')
cam_auto.lens = 50.0
cam_auto.sensor_width = 36.0
cam_auto.clip_end = 1000.0
ob_auto_camera = bpy.data.objects.new('AutoCamera', cam_auto)
scene.collection.objects.link(ob_auto_camera)
ob_auto_camera.location = (9.37949, -11.3047, 12.2611)
ob_auto_camera.rotation_euler = (1.09748, -7.21219e-08, 0.694738)
scene.camera = ob_auto_camera
light_auto_sun = bpy.data.lights.new('AutoSun', 'SUN')
light_auto_sun.energy = 3.0
light_auto_sun.angle = 0.0523599
ob_auto_sun = bpy.data.objects.new('AutoSun', light_auto_sun)
scene.collection.objects.link(ob_auto_sun)
ob_auto_sun.rotation_euler = (0.872665, 0.174533, 0.523599)
bpy.context.view_layer.update()
